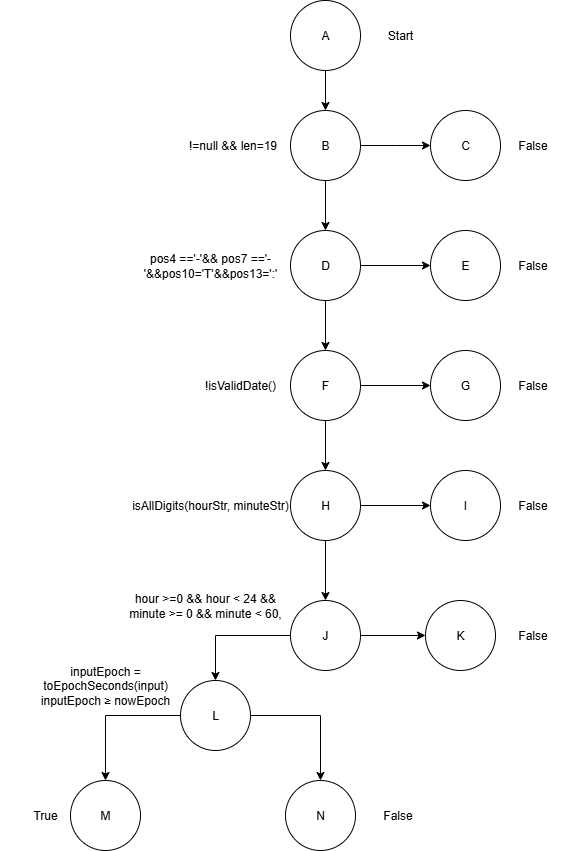

The diagram above was exported from draw.io. Its source (the exported page's mxGraphModel, read from the mxfile embedded in the PNG):
<mxGraphModel dx="1418" dy="531" grid="1" gridSize="10" guides="1" tooltips="1" connect="1" arrows="1" fold="1" page="1" pageScale="1" pageWidth="827" pageHeight="1169" math="0" shadow="0">
  <root>
    <mxCell id="0" />
    <mxCell id="1" parent="0" />
    <mxCell id="wHRabLNJ-kjrQXp7Um13-1" value="" style="edgeStyle=orthogonalEdgeStyle;rounded=0;orthogonalLoop=1;jettySize=auto;html=1;" parent="1" source="wHRabLNJ-kjrQXp7Um13-2" target="wHRabLNJ-kjrQXp7Um13-5" edge="1">
      <mxGeometry relative="1" as="geometry" />
    </mxCell>
    <mxCell id="wHRabLNJ-kjrQXp7Um13-2" value="A" style="ellipse;whiteSpace=wrap;html=1;aspect=fixed;" parent="1" vertex="1">
      <mxGeometry x="480" y="180" width="70" height="70" as="geometry" />
    </mxCell>
    <mxCell id="wHRabLNJ-kjrQXp7Um13-3" value="" style="edgeStyle=orthogonalEdgeStyle;rounded=0;orthogonalLoop=1;jettySize=auto;html=1;" parent="1" source="wHRabLNJ-kjrQXp7Um13-5" target="wHRabLNJ-kjrQXp7Um13-10" edge="1">
      <mxGeometry relative="1" as="geometry" />
    </mxCell>
    <mxCell id="wHRabLNJ-kjrQXp7Um13-4" value="" style="edgeStyle=orthogonalEdgeStyle;rounded=0;orthogonalLoop=1;jettySize=auto;html=1;" parent="1" source="wHRabLNJ-kjrQXp7Um13-5" edge="1">
      <mxGeometry relative="1" as="geometry">
        <mxPoint x="620" y="325" as="targetPoint" />
      </mxGeometry>
    </mxCell>
    <mxCell id="wHRabLNJ-kjrQXp7Um13-5" value="B" style="ellipse;whiteSpace=wrap;html=1;aspect=fixed;" parent="1" vertex="1">
      <mxGeometry x="480" y="290" width="70" height="70" as="geometry" />
    </mxCell>
    <mxCell id="wHRabLNJ-kjrQXp7Um13-6" value="!=null &amp;amp;&amp;amp; len=19" style="text;html=1;align=center;verticalAlign=middle;whiteSpace=wrap;rounded=0;" parent="1" vertex="1">
      <mxGeometry x="370" y="310" width="105" height="30" as="geometry" />
    </mxCell>
    <mxCell id="wHRabLNJ-kjrQXp7Um13-7" value="Start" style="text;html=1;align=center;verticalAlign=middle;whiteSpace=wrap;rounded=0;" parent="1" vertex="1">
      <mxGeometry x="560" y="200" width="60" height="30" as="geometry" />
    </mxCell>
    <mxCell id="wHRabLNJ-kjrQXp7Um13-8" value="" style="edgeStyle=orthogonalEdgeStyle;rounded=0;orthogonalLoop=1;jettySize=auto;html=1;" parent="1" source="wHRabLNJ-kjrQXp7Um13-10" target="wHRabLNJ-kjrQXp7Um13-14" edge="1">
      <mxGeometry relative="1" as="geometry" />
    </mxCell>
    <mxCell id="wHRabLNJ-kjrQXp7Um13-9" value="" style="edgeStyle=orthogonalEdgeStyle;rounded=0;orthogonalLoop=1;jettySize=auto;html=1;entryX=0;entryY=0.5;entryDx=0;entryDy=0;" parent="1" source="wHRabLNJ-kjrQXp7Um13-10" target="wHRabLNJ-kjrQXp7Um13-46" edge="1">
      <mxGeometry relative="1" as="geometry">
        <mxPoint x="590" y="445" as="targetPoint" />
      </mxGeometry>
    </mxCell>
    <mxCell id="wHRabLNJ-kjrQXp7Um13-10" value="D" style="ellipse;whiteSpace=wrap;html=1;aspect=fixed;" parent="1" vertex="1">
      <mxGeometry x="480" y="410" width="70" height="70" as="geometry" />
    </mxCell>
    <mxCell id="wHRabLNJ-kjrQXp7Um13-11" value="pos4 =='-'&amp;amp;&amp;amp; pos7 =='-'&amp;amp;&amp;amp;pos10='T'&amp;amp;&amp;amp;pos13=':'" style="text;html=1;align=center;verticalAlign=middle;whiteSpace=wrap;rounded=0;" parent="1" vertex="1">
      <mxGeometry x="320" y="430" width="160" height="30" as="geometry" />
    </mxCell>
    <mxCell id="wHRabLNJ-kjrQXp7Um13-12" value="" style="edgeStyle=orthogonalEdgeStyle;rounded=0;orthogonalLoop=1;jettySize=auto;html=1;" parent="1" source="wHRabLNJ-kjrQXp7Um13-14" target="wHRabLNJ-kjrQXp7Um13-17" edge="1">
      <mxGeometry relative="1" as="geometry" />
    </mxCell>
    <mxCell id="wHRabLNJ-kjrQXp7Um13-58" value="" style="edgeStyle=orthogonalEdgeStyle;rounded=0;orthogonalLoop=1;jettySize=auto;html=1;" parent="1" source="wHRabLNJ-kjrQXp7Um13-14" target="wHRabLNJ-kjrQXp7Um13-57" edge="1">
      <mxGeometry relative="1" as="geometry" />
    </mxCell>
    <mxCell id="wHRabLNJ-kjrQXp7Um13-14" value="F" style="ellipse;whiteSpace=wrap;html=1;aspect=fixed;" parent="1" vertex="1">
      <mxGeometry x="480" y="530" width="70" height="70" as="geometry" />
    </mxCell>
    <mxCell id="wHRabLNJ-kjrQXp7Um13-15" value="" style="edgeStyle=orthogonalEdgeStyle;rounded=0;orthogonalLoop=1;jettySize=auto;html=1;" parent="1" source="wHRabLNJ-kjrQXp7Um13-17" target="wHRabLNJ-kjrQXp7Um13-22" edge="1">
      <mxGeometry relative="1" as="geometry" />
    </mxCell>
    <mxCell id="wHRabLNJ-kjrQXp7Um13-16" value="" style="edgeStyle=orthogonalEdgeStyle;rounded=0;orthogonalLoop=1;jettySize=auto;html=1;" parent="1" source="wHRabLNJ-kjrQXp7Um13-17" target="wHRabLNJ-kjrQXp7Um13-48" edge="1">
      <mxGeometry relative="1" as="geometry" />
    </mxCell>
    <mxCell id="wHRabLNJ-kjrQXp7Um13-17" value="H" style="ellipse;whiteSpace=wrap;html=1;aspect=fixed;" parent="1" vertex="1">
      <mxGeometry x="480" y="650" width="70" height="70" as="geometry" />
    </mxCell>
    <mxCell id="wHRabLNJ-kjrQXp7Um13-19" value="isAllDigits(hourStr, minuteStr)" style="text;html=1;align=center;verticalAlign=middle;whiteSpace=wrap;rounded=0;" parent="1" vertex="1">
      <mxGeometry x="320" y="670" width="160" height="30" as="geometry" />
    </mxCell>
    <mxCell id="wHRabLNJ-kjrQXp7Um13-21" style="edgeStyle=orthogonalEdgeStyle;rounded=0;orthogonalLoop=1;jettySize=auto;html=1;" parent="1" source="wHRabLNJ-kjrQXp7Um13-22" target="wHRabLNJ-kjrQXp7Um13-25" edge="1">
      <mxGeometry relative="1" as="geometry" />
    </mxCell>
    <mxCell id="SuR-tjzKSmJfvrvi4vUN-6" value="" style="edgeStyle=orthogonalEdgeStyle;rounded=0;orthogonalLoop=1;jettySize=auto;html=1;" parent="1" source="wHRabLNJ-kjrQXp7Um13-22" target="SuR-tjzKSmJfvrvi4vUN-5" edge="1">
      <mxGeometry relative="1" as="geometry" />
    </mxCell>
    <mxCell id="wHRabLNJ-kjrQXp7Um13-22" value="J" style="ellipse;whiteSpace=wrap;html=1;aspect=fixed;" parent="1" vertex="1">
      <mxGeometry x="480" y="780" width="70" height="70" as="geometry" />
    </mxCell>
    <mxCell id="wHRabLNJ-kjrQXp7Um13-25" value="L" style="ellipse;whiteSpace=wrap;html=1;aspect=fixed;" parent="1" vertex="1">
      <mxGeometry x="370" y="860" width="70" height="70" as="geometry" />
    </mxCell>
    <mxCell id="wHRabLNJ-kjrQXp7Um13-27" value="" style="edgeStyle=orthogonalEdgeStyle;rounded=0;orthogonalLoop=1;jettySize=auto;html=1;exitX=0;exitY=0.5;exitDx=0;exitDy=0;" parent="1" source="wHRabLNJ-kjrQXp7Um13-25" target="wHRabLNJ-kjrQXp7Um13-31" edge="1">
      <mxGeometry relative="1" as="geometry">
        <mxPoint x="370" y="1024.9999999999998" as="sourcePoint" />
      </mxGeometry>
    </mxCell>
    <mxCell id="wHRabLNJ-kjrQXp7Um13-62" style="edgeStyle=orthogonalEdgeStyle;rounded=0;orthogonalLoop=1;jettySize=auto;html=1;exitX=1;exitY=0.5;exitDx=0;exitDy=0;" parent="1" source="wHRabLNJ-kjrQXp7Um13-25" target="wHRabLNJ-kjrQXp7Um13-53" edge="1">
      <mxGeometry relative="1" as="geometry">
        <mxPoint x="440" y="1024.9999999999998" as="sourcePoint" />
      </mxGeometry>
    </mxCell>
    <mxCell id="wHRabLNJ-kjrQXp7Um13-29" value="&lt;div&gt;inputEpoch = toEpochSeconds(input)&lt;/div&gt;inputEpoch ≥ nowEpoch" style="text;html=1;align=center;verticalAlign=middle;whiteSpace=wrap;rounded=0;" parent="1" vertex="1">
      <mxGeometry x="210" y="850" width="170" height="30" as="geometry" />
    </mxCell>
    <mxCell id="wHRabLNJ-kjrQXp7Um13-31" value="M" style="ellipse;whiteSpace=wrap;html=1;aspect=fixed;" parent="1" vertex="1">
      <mxGeometry x="260" y="960" width="70" height="70" as="geometry" />
    </mxCell>
    <mxCell id="wHRabLNJ-kjrQXp7Um13-32" value="True" style="text;html=1;align=center;verticalAlign=middle;whiteSpace=wrap;rounded=0;" parent="1" vertex="1">
      <mxGeometry x="190" y="980" width="90" height="30" as="geometry" />
    </mxCell>
    <mxCell id="wHRabLNJ-kjrQXp7Um13-44" value="C" style="ellipse;whiteSpace=wrap;html=1;aspect=fixed;" parent="1" vertex="1">
      <mxGeometry x="620" y="290" width="70" height="70" as="geometry" />
    </mxCell>
    <mxCell id="wHRabLNJ-kjrQXp7Um13-46" value="E" style="ellipse;whiteSpace=wrap;html=1;aspect=fixed;" parent="1" vertex="1">
      <mxGeometry x="620" y="410" width="70" height="70" as="geometry" />
    </mxCell>
    <mxCell id="wHRabLNJ-kjrQXp7Um13-48" value="I" style="ellipse;whiteSpace=wrap;html=1;aspect=fixed;" parent="1" vertex="1">
      <mxGeometry x="620" y="650" width="70" height="70" as="geometry" />
    </mxCell>
    <mxCell id="wHRabLNJ-kjrQXp7Um13-53" value="N" style="ellipse;whiteSpace=wrap;html=1;aspect=fixed;" parent="1" vertex="1">
      <mxGeometry x="475" y="960" width="70" height="70" as="geometry" />
    </mxCell>
    <mxCell id="wHRabLNJ-kjrQXp7Um13-55" value="False" style="text;html=1;align=center;verticalAlign=middle;whiteSpace=wrap;rounded=0;" parent="1" vertex="1">
      <mxGeometry x="545" y="980" width="85" height="30" as="geometry" />
    </mxCell>
    <mxCell id="wHRabLNJ-kjrQXp7Um13-56" value="!isValidDate()" style="text;html=1;align=center;verticalAlign=middle;whiteSpace=wrap;rounded=0;" parent="1" vertex="1">
      <mxGeometry x="350" y="550" width="160" height="30" as="geometry" />
    </mxCell>
    <mxCell id="wHRabLNJ-kjrQXp7Um13-57" value="G" style="ellipse;whiteSpace=wrap;html=1;aspect=fixed;" parent="1" vertex="1">
      <mxGeometry x="620" y="530" width="70" height="70" as="geometry" />
    </mxCell>
    <mxCell id="wHRabLNJ-kjrQXp7Um13-59" value="hour &amp;gt;=0 &amp;amp;&amp;amp; hour &amp;lt; 24 &amp;amp;&amp;amp;&lt;div&gt;minute &amp;gt;= 0 &amp;amp;&amp;amp; minute &amp;lt; 60,&lt;/div&gt;" style="text;html=1;align=center;verticalAlign=middle;whiteSpace=wrap;rounded=0;" parent="1" vertex="1">
      <mxGeometry x="315" y="770" width="160" height="30" as="geometry" />
    </mxCell>
    <mxCell id="SuR-tjzKSmJfvrvi4vUN-1" value="False" style="text;html=1;align=center;verticalAlign=middle;whiteSpace=wrap;rounded=0;" parent="1" vertex="1">
      <mxGeometry x="680" y="670" width="85" height="30" as="geometry" />
    </mxCell>
    <mxCell id="SuR-tjzKSmJfvrvi4vUN-2" value="False" style="text;html=1;align=center;verticalAlign=middle;whiteSpace=wrap;rounded=0;" parent="1" vertex="1">
      <mxGeometry x="680" y="550" width="85" height="30" as="geometry" />
    </mxCell>
    <mxCell id="SuR-tjzKSmJfvrvi4vUN-3" value="False" style="text;html=1;align=center;verticalAlign=middle;whiteSpace=wrap;rounded=0;" parent="1" vertex="1">
      <mxGeometry x="680" y="430" width="85" height="30" as="geometry" />
    </mxCell>
    <mxCell id="SuR-tjzKSmJfvrvi4vUN-4" value="False" style="text;html=1;align=center;verticalAlign=middle;whiteSpace=wrap;rounded=0;" parent="1" vertex="1">
      <mxGeometry x="680" y="310" width="85" height="30" as="geometry" />
    </mxCell>
    <mxCell id="SuR-tjzKSmJfvrvi4vUN-5" value="K" style="ellipse;whiteSpace=wrap;html=1;aspect=fixed;" parent="1" vertex="1">
      <mxGeometry x="615" y="780" width="70" height="70" as="geometry" />
    </mxCell>
    <mxCell id="SuR-tjzKSmJfvrvi4vUN-7" value="False" style="text;html=1;align=center;verticalAlign=middle;whiteSpace=wrap;rounded=0;" parent="1" vertex="1">
      <mxGeometry x="680" y="800" width="85" height="30" as="geometry" />
    </mxCell>
  </root>
</mxGraphModel>